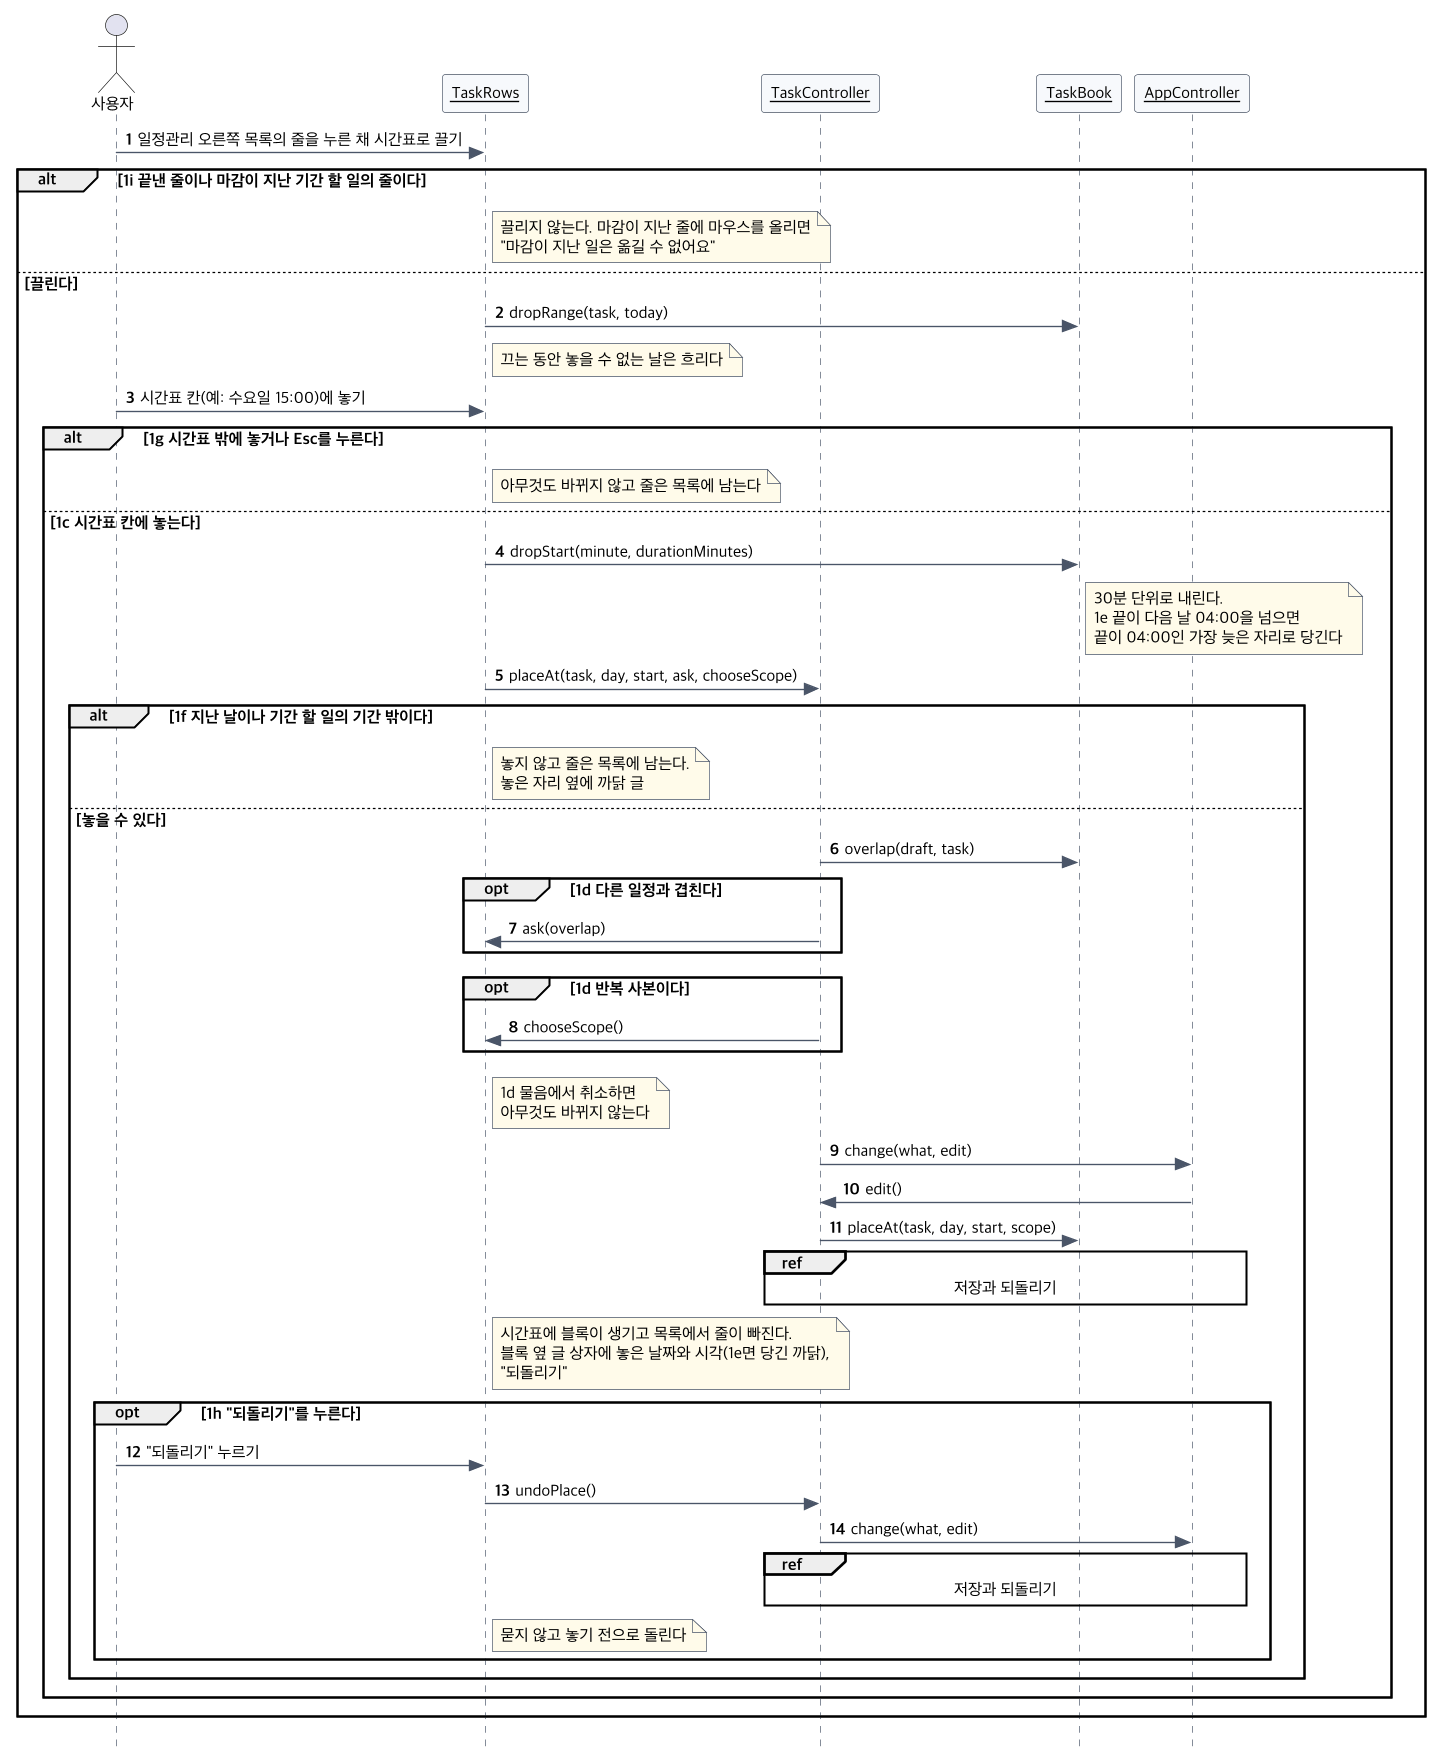

The diagram above was rendered by PlantUML. Its source (embedded in the PNG):
@startuml seq-uc05-drag
!include seq-common.iuml
actor 사용자
$obj(TaskRows)
$obj(TaskController)
$obj(TaskBook)
$obj(AppController)
사용자 -> TaskRows : 일정관리 오른쪽 목록의 줄을 누른 채 시간표로 끌기
alt 1i 끝낸 줄이나 마감이 지난 기간 할 일의 줄이다
  note right of TaskRows : 끌리지 않는다. 마감이 지난 줄에 마우스를 올리면\n"마감이 지난 일은 옮길 수 없어요"
else 끌린다
  TaskRows -> TaskBook : dropRange(task, today)
  note right of TaskRows : 끄는 동안 놓을 수 없는 날은 흐리다
  사용자 -> TaskRows : 시간표 칸(예: 수요일 15:00)에 놓기
  alt 1g 시간표 밖에 놓거나 Esc를 누른다
    note right of TaskRows : 아무것도 바뀌지 않고 줄은 목록에 남는다
  else 1c 시간표 칸에 놓는다
    TaskRows -> TaskBook : dropStart(minute, durationMinutes)
    note right of TaskBook : 30분 단위로 내린다.\n1e 끝이 다음 날 04:00을 넘으면\n끝이 04:00인 가장 늦은 자리로 당긴다
    TaskRows -> TaskController : placeAt(task, day, start, ask, chooseScope)
    alt 1f 지난 날이나 기간 할 일의 기간 밖이다
      note right of TaskRows : 놓지 않고 줄은 목록에 남는다.\n놓은 자리 옆에 까닭 글
    else 놓을 수 있다
      TaskController -> TaskBook : overlap(draft, task)
      opt 1d 다른 일정과 겹친다
        TaskController -> TaskRows : ask(overlap)
      end
      opt 1d 반복 사본이다
        TaskController -> TaskRows : chooseScope()
      end
      note right of TaskRows : 1d 물음에서 취소하면\n아무것도 바뀌지 않는다
      TaskController -> AppController : change(what, edit)
      AppController -> TaskController : edit()
      TaskController -> TaskBook : placeAt(task, day, start, scope)
      ref over TaskController, AppController : 저장과 되돌리기
      note right of TaskRows : 시간표에 블록이 생기고 목록에서 줄이 빠진다.\n블록 옆 글 상자에 놓은 날짜와 시각(1e면 당긴 까닭),\n"되돌리기"
      opt 1h "되돌리기"를 누른다
        사용자 -> TaskRows : "되돌리기" 누르기
        TaskRows -> TaskController : undoPlace()
        TaskController -> AppController : change(what, edit)
        ref over TaskController, AppController : 저장과 되돌리기
        note right of TaskRows : 묻지 않고 놓기 전으로 돌린다
      end
    end
  end
end
@enduml